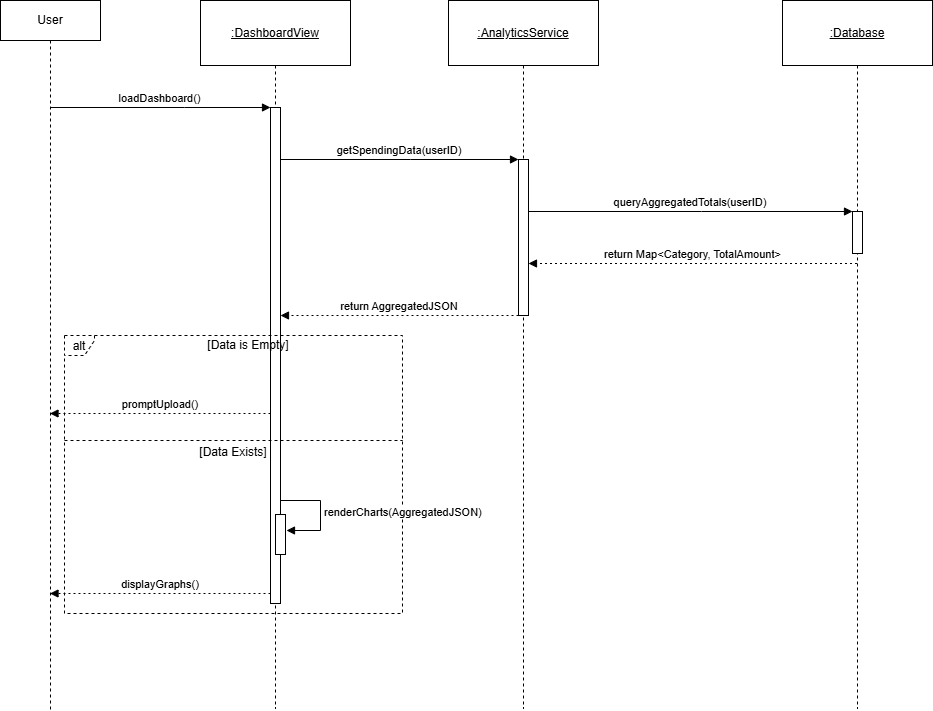

The diagram above was exported from draw.io. Its source (the exported page's mxGraphModel, read from the mxfile embedded in the PNG):
<mxGraphModel dx="1906" dy="1005" grid="1" gridSize="10" guides="1" tooltips="1" connect="1" arrows="1" fold="1" page="1" pageScale="1" pageWidth="850" pageHeight="1100" math="0" shadow="0">
  <root>
    <mxCell id="0" />
    <mxCell id="1" parent="0" />
    <mxCell id="Zco4E2BT5kKON1PCiEYP-2" parent="1" style="shape=umlLifeline;perimeter=lifelinePerimeter;whiteSpace=wrap;container=1;dropTarget=0;collapsible=0;recursiveResize=0;outlineConnect=0;portConstraint=eastwest;newEdgeStyle={&quot;edgeStyle&quot;:&quot;elbowEdgeStyle&quot;,&quot;elbow&quot;:&quot;vertical&quot;,&quot;curved&quot;:0,&quot;rounded&quot;:0};size=65;fontStyle=4" value=":DashboardView" vertex="1">
      <mxGeometry height="708" width="150" x="220" y="20" as="geometry" />
    </mxCell>
    <mxCell id="Zco4E2BT5kKON1PCiEYP-3" parent="Zco4E2BT5kKON1PCiEYP-2" style="points=[];perimeter=orthogonalPerimeter;outlineConnect=0;targetShapes=umlLifeline;portConstraint=eastwest;newEdgeStyle={&quot;edgeStyle&quot;:&quot;elbowEdgeStyle&quot;,&quot;elbow&quot;:&quot;vertical&quot;,&quot;curved&quot;:0,&quot;rounded&quot;:0}" value="" vertex="1">
      <mxGeometry height="496" width="10" x="70" y="107" as="geometry" />
    </mxCell>
    <mxCell id="Zco4E2BT5kKON1PCiEYP-4" parent="1" style="shape=umlLifeline;perimeter=lifelinePerimeter;whiteSpace=wrap;container=1;dropTarget=0;collapsible=0;recursiveResize=0;outlineConnect=0;portConstraint=eastwest;newEdgeStyle={&quot;edgeStyle&quot;:&quot;elbowEdgeStyle&quot;,&quot;elbow&quot;:&quot;vertical&quot;,&quot;curved&quot;:0,&quot;rounded&quot;:0};size=65;fontStyle=4" value=":AnalyticsService" vertex="1">
      <mxGeometry height="708" width="150" x="468" y="20" as="geometry" />
    </mxCell>
    <mxCell id="Zco4E2BT5kKON1PCiEYP-5" parent="Zco4E2BT5kKON1PCiEYP-4" style="points=[];perimeter=orthogonalPerimeter;outlineConnect=0;targetShapes=umlLifeline;portConstraint=eastwest;newEdgeStyle={&quot;edgeStyle&quot;:&quot;elbowEdgeStyle&quot;,&quot;elbow&quot;:&quot;vertical&quot;,&quot;curved&quot;:0,&quot;rounded&quot;:0}" value="" vertex="1">
      <mxGeometry height="156" width="10" x="70" y="159" as="geometry" />
    </mxCell>
    <mxCell id="Zco4E2BT5kKON1PCiEYP-6" parent="1" style="shape=umlLifeline;perimeter=lifelinePerimeter;whiteSpace=wrap;container=1;dropTarget=0;collapsible=0;recursiveResize=0;outlineConnect=0;portConstraint=eastwest;newEdgeStyle={&quot;edgeStyle&quot;:&quot;elbowEdgeStyle&quot;,&quot;elbow&quot;:&quot;vertical&quot;,&quot;curved&quot;:0,&quot;rounded&quot;:0};size=65;fontStyle=4" value=":Database" vertex="1">
      <mxGeometry height="708" width="150" x="802" y="20" as="geometry" />
    </mxCell>
    <mxCell id="Zco4E2BT5kKON1PCiEYP-7" parent="Zco4E2BT5kKON1PCiEYP-6" style="points=[];perimeter=orthogonalPerimeter;outlineConnect=0;targetShapes=umlLifeline;portConstraint=eastwest;newEdgeStyle={&quot;edgeStyle&quot;:&quot;elbowEdgeStyle&quot;,&quot;elbow&quot;:&quot;vertical&quot;,&quot;curved&quot;:0,&quot;rounded&quot;:0}" value="" vertex="1">
      <mxGeometry height="42" width="10" x="70" y="211" as="geometry" />
    </mxCell>
    <mxCell id="Zco4E2BT5kKON1PCiEYP-8" parent="1" style="shape=umlFrame;dashed=1;pointerEvents=0;dropTarget=0;height=20;width=30;strokeColor=#000000;strokeWidth=1;" value="alt" vertex="1">
      <mxGeometry height="278" width="338" x="84" y="355" as="geometry" />
    </mxCell>
    <mxCell id="Zco4E2BT5kKON1PCiEYP-9" parent="Zco4E2BT5kKON1PCiEYP-8" style="text;strokeColor=none;fillColor=none;align=center;verticalAlign=middle;whiteSpace=wrap;" value="[Data is Empty]" vertex="1">
      <mxGeometry height="20" width="308" x="30" as="geometry" />
    </mxCell>
    <mxCell id="Zco4E2BT5kKON1PCiEYP-10" parent="Zco4E2BT5kKON1PCiEYP-8" style="shape=line;dashed=1;whiteSpace=wrap;verticalAlign=top;labelPosition=center;verticalLabelPosition=middle;align=center;strokeColor=light-dark(#000000, #535353);" value="[Data Exists]" vertex="1">
      <mxGeometry height="4" width="338" y="103" as="geometry" />
    </mxCell>
    <mxCell id="Zco4E2BT5kKON1PCiEYP-11" edge="1" parent="1" source="cNiUguRFdHib7yAKPSmW-1" style="verticalAlign=bottom;edgeStyle=elbowEdgeStyle;elbow=vertical;curved=0;rounded=0;endArrow=block;" target="Zco4E2BT5kKON1PCiEYP-3" value="loadDashboard()">
      <mxGeometry relative="1" as="geometry">
        <Array as="points">
          <mxPoint x="204" y="127" />
        </Array>
        <mxPoint x="37" y="127" as="sourcePoint" />
      </mxGeometry>
    </mxCell>
    <mxCell id="Zco4E2BT5kKON1PCiEYP-12" edge="1" parent="1" source="Zco4E2BT5kKON1PCiEYP-3" style="verticalAlign=bottom;edgeStyle=elbowEdgeStyle;elbow=vertical;curved=0;rounded=0;endArrow=block;" target="Zco4E2BT5kKON1PCiEYP-5" value="getSpendingData(userID)">
      <mxGeometry relative="1" as="geometry">
        <Array as="points">
          <mxPoint x="430" y="179" />
        </Array>
      </mxGeometry>
    </mxCell>
    <mxCell id="Zco4E2BT5kKON1PCiEYP-13" edge="1" parent="1" source="Zco4E2BT5kKON1PCiEYP-5" style="verticalAlign=bottom;edgeStyle=elbowEdgeStyle;elbow=vertical;curved=0;rounded=0;endArrow=block;" target="Zco4E2BT5kKON1PCiEYP-7" value="queryAggregatedTotals(userID)">
      <mxGeometry relative="1" as="geometry">
        <Array as="points">
          <mxPoint x="721" y="231" />
        </Array>
      </mxGeometry>
    </mxCell>
    <mxCell id="Zco4E2BT5kKON1PCiEYP-14" edge="1" parent="1" source="Zco4E2BT5kKON1PCiEYP-6" style="verticalAlign=bottom;edgeStyle=elbowEdgeStyle;elbow=vertical;curved=0;rounded=0;dashed=1;dashPattern=2 3;endArrow=block;" target="Zco4E2BT5kKON1PCiEYP-5" value="return Map&lt;Category, TotalAmount&gt;">
      <mxGeometry relative="1" as="geometry">
        <Array as="points">
          <mxPoint x="722" y="283" />
        </Array>
      </mxGeometry>
    </mxCell>
    <mxCell id="Zco4E2BT5kKON1PCiEYP-15" edge="1" parent="1" source="Zco4E2BT5kKON1PCiEYP-5" style="verticalAlign=bottom;edgeStyle=elbowEdgeStyle;elbow=vertical;curved=0;rounded=0;dashed=1;dashPattern=2 3;endArrow=block;" target="Zco4E2BT5kKON1PCiEYP-3" value="return AggregatedJSON">
      <mxGeometry relative="1" as="geometry">
        <Array as="points">
          <mxPoint x="431" y="335" />
        </Array>
      </mxGeometry>
    </mxCell>
    <mxCell id="Zco4E2BT5kKON1PCiEYP-16" edge="1" parent="1" source="Zco4E2BT5kKON1PCiEYP-3" style="verticalAlign=bottom;edgeStyle=elbowEdgeStyle;elbow=vertical;curved=0;rounded=0;dashed=1;dashPattern=2 3;endArrow=block;" target="cNiUguRFdHib7yAKPSmW-1" value="promptUpload()">
      <mxGeometry relative="1" as="geometry">
        <Array as="points">
          <mxPoint x="205" y="433" />
        </Array>
        <mxPoint x="37" y="433" as="targetPoint" />
      </mxGeometry>
    </mxCell>
    <mxCell id="Zco4E2BT5kKON1PCiEYP-18" edge="1" parent="1" source="Zco4E2BT5kKON1PCiEYP-3" style="verticalAlign=bottom;edgeStyle=elbowEdgeStyle;elbow=vertical;curved=0;rounded=0;dashed=1;dashPattern=2 3;endArrow=block;" target="cNiUguRFdHib7yAKPSmW-1" value="displayGraphs()">
      <mxGeometry relative="1" as="geometry">
        <Array as="points">
          <mxPoint x="205" y="613" />
        </Array>
        <mxPoint x="37" y="613" as="targetPoint" />
      </mxGeometry>
    </mxCell>
    <mxCell id="oebi8mwFQiCX9s9_D_4l-1" parent="1" style="html=1;points=[[0,0,0,0,5],[0,1,0,0,-5],[1,0,0,0,5],[1,1,0,0,-5]];perimeter=orthogonalPerimeter;outlineConnect=0;targetShapes=umlLifeline;portConstraint=eastwest;newEdgeStyle={&quot;curved&quot;:0,&quot;rounded&quot;:0};" value="" vertex="1">
      <mxGeometry height="40" width="10" x="295" y="534" as="geometry" />
    </mxCell>
    <mxCell id="oebi8mwFQiCX9s9_D_4l-2" edge="1" parent="1" source="Zco4E2BT5kKON1PCiEYP-3" style="html=1;align=left;spacingLeft=2;endArrow=block;rounded=0;edgeStyle=orthogonalEdgeStyle;curved=0;rounded=0;" value="&lt;span style=&quot;text-align: center;&quot;&gt;renderCharts(AggregatedJSON)&lt;/span&gt;">
      <mxGeometry relative="1" as="geometry">
        <Array as="points">
          <mxPoint x="340" y="520" />
          <mxPoint x="340" y="550" />
        </Array>
        <mxPoint x="320" y="510" as="sourcePoint" />
        <mxPoint x="306" y="550" as="targetPoint" />
      </mxGeometry>
    </mxCell>
    <mxCell id="cNiUguRFdHib7yAKPSmW-1" parent="1" style="shape=umlLifeline;perimeter=lifelinePerimeter;whiteSpace=wrap;html=1;container=1;dropTarget=0;collapsible=0;recursiveResize=0;outlineConnect=0;portConstraint=eastwest;newEdgeStyle={&quot;curved&quot;:0,&quot;rounded&quot;:0};" value="User" vertex="1">
      <mxGeometry height="710" width="100" x="20" y="20" as="geometry" />
    </mxCell>
  </root>
</mxGraphModel>